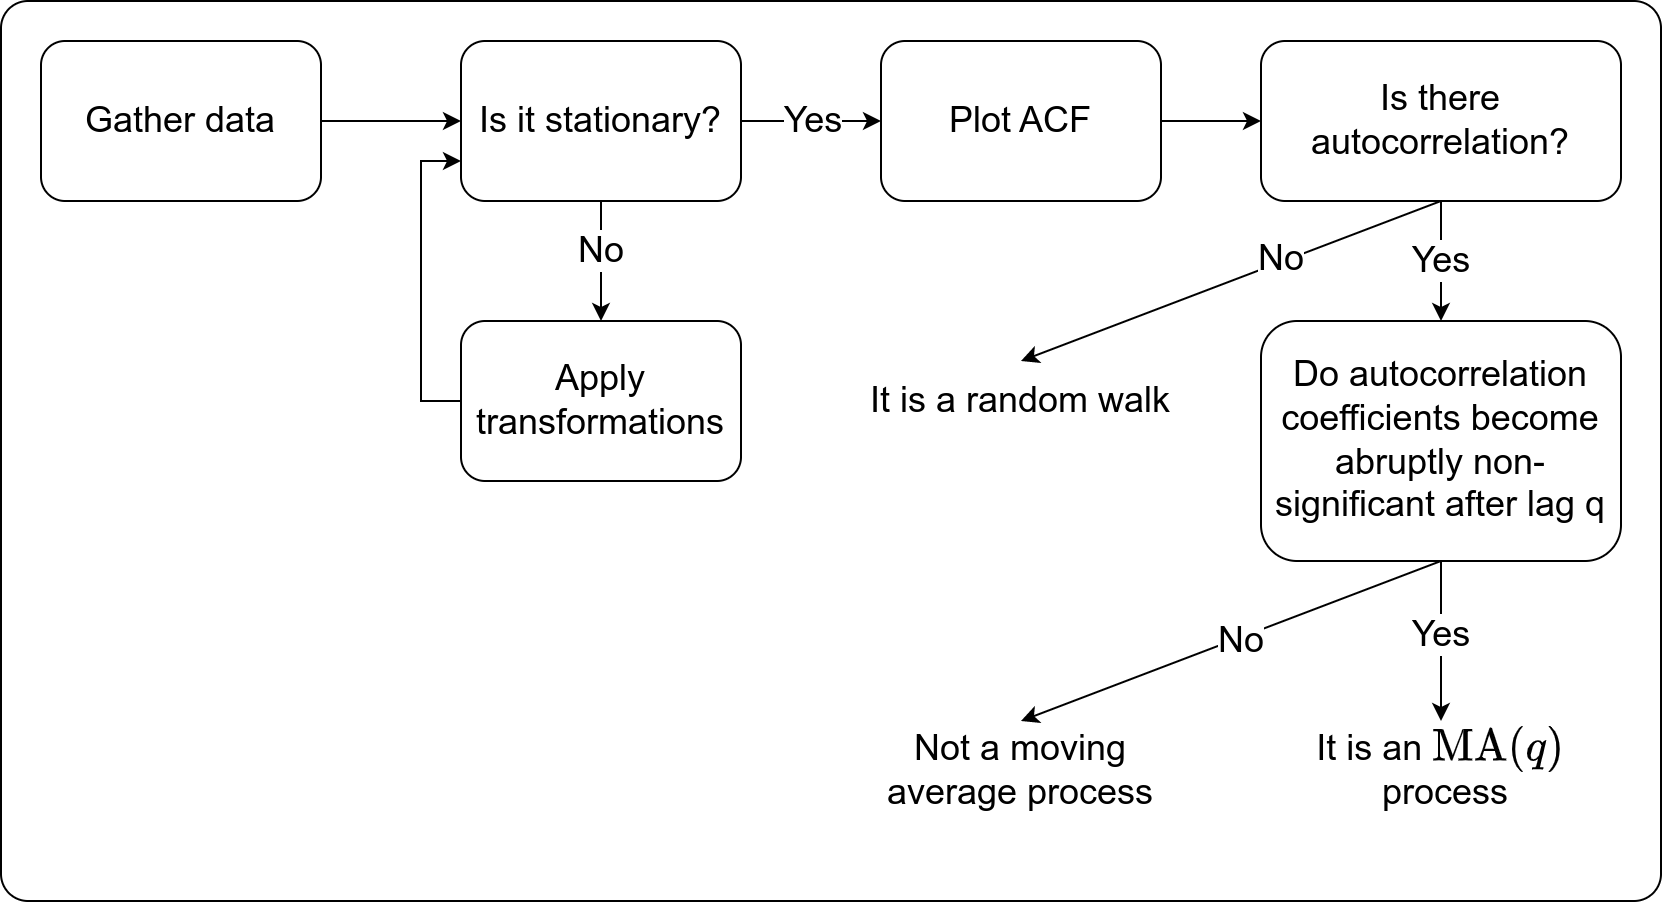

The diagram above was exported from draw.io. Its source (the exported page's mxGraphModel, read from the mxfile embedded in the PNG):
<mxGraphModel dx="939" dy="588" grid="1" gridSize="10" guides="1" tooltips="1" connect="1" arrows="1" fold="1" page="1" pageScale="1" pageWidth="850" pageHeight="1100" math="1" shadow="0">
  <root>
    <mxCell id="0" />
    <mxCell id="1" parent="0" />
    <mxCell id="2" value="" style="rounded=1;whiteSpace=wrap;html=1;fillColor=none;arcSize=3;" vertex="1" parent="1">
      <mxGeometry x="10" y="60" width="830" height="450" as="geometry" />
    </mxCell>
    <mxCell id="3" style="edgeStyle=orthogonalEdgeStyle;rounded=0;orthogonalLoop=1;jettySize=auto;html=1;exitX=1;exitY=0.5;exitDx=0;exitDy=0;entryX=0;entryY=0.5;entryDx=0;entryDy=0;" edge="1" source="4" target="9" parent="1">
      <mxGeometry relative="1" as="geometry" />
    </mxCell>
    <mxCell id="4" value="&lt;font style=&quot;font-size: 18px;&quot;&gt;Gather data&lt;/font&gt;" style="rounded=1;whiteSpace=wrap;html=1;" vertex="1" parent="1">
      <mxGeometry x="30" y="80" width="140" height="80" as="geometry" />
    </mxCell>
    <mxCell id="5" style="edgeStyle=orthogonalEdgeStyle;rounded=0;orthogonalLoop=1;jettySize=auto;html=1;exitX=1;exitY=0.5;exitDx=0;exitDy=0;entryX=0;entryY=0.5;entryDx=0;entryDy=0;spacing=12;" edge="1" source="9" target="11" parent="1">
      <mxGeometry relative="1" as="geometry">
        <Array as="points">
          <mxPoint x="430" y="120" />
          <mxPoint x="430" y="120" />
        </Array>
      </mxGeometry>
    </mxCell>
    <mxCell id="6" value="&lt;font style=&quot;font-size: 18px;&quot;&gt;Yes&lt;/font&gt;" style="edgeLabel;html=1;align=center;verticalAlign=middle;resizable=0;points=[];spacing=3;spacingLeft=0;" vertex="1" connectable="0" parent="5">
      <mxGeometry x="-0.1853" relative="1" as="geometry">
        <mxPoint x="7" as="offset" />
      </mxGeometry>
    </mxCell>
    <mxCell id="7" style="edgeStyle=orthogonalEdgeStyle;rounded=0;orthogonalLoop=1;jettySize=auto;html=1;exitX=0.5;exitY=1;exitDx=0;exitDy=0;entryX=0.5;entryY=0;entryDx=0;entryDy=0;" edge="1" source="9" target="13" parent="1">
      <mxGeometry relative="1" as="geometry" />
    </mxCell>
    <mxCell id="8" value="&lt;font style=&quot;font-size: 18px;&quot;&gt;No&lt;/font&gt;" style="edgeLabel;html=1;align=center;verticalAlign=middle;resizable=0;points=[];" vertex="1" connectable="0" parent="7">
      <mxGeometry x="-0.1667" relative="1" as="geometry">
        <mxPoint as="offset" />
      </mxGeometry>
    </mxCell>
    <mxCell id="9" value="&lt;font style=&quot;font-size: 18px;&quot;&gt;Is it stationary?&lt;/font&gt;" style="rounded=1;whiteSpace=wrap;html=1;" vertex="1" parent="1">
      <mxGeometry x="240" y="80" width="140" height="80" as="geometry" />
    </mxCell>
    <mxCell id="10" style="edgeStyle=orthogonalEdgeStyle;rounded=0;orthogonalLoop=1;jettySize=auto;html=1;exitX=1;exitY=0.5;exitDx=0;exitDy=0;entryX=0;entryY=0.5;entryDx=0;entryDy=0;" edge="1" source="11" target="17" parent="1">
      <mxGeometry relative="1" as="geometry" />
    </mxCell>
    <mxCell id="11" value="&lt;font style=&quot;font-size: 18px;&quot;&gt;Plot ACF&lt;/font&gt;" style="rounded=1;whiteSpace=wrap;html=1;" vertex="1" parent="1">
      <mxGeometry x="450" y="80" width="140" height="80" as="geometry" />
    </mxCell>
    <mxCell id="12" style="edgeStyle=orthogonalEdgeStyle;rounded=0;orthogonalLoop=1;jettySize=auto;html=1;exitX=0;exitY=0.5;exitDx=0;exitDy=0;entryX=0;entryY=0.75;entryDx=0;entryDy=0;" edge="1" source="13" target="9" parent="1">
      <mxGeometry relative="1" as="geometry" />
    </mxCell>
    <mxCell id="13" value="&lt;font style=&quot;font-size: 18px;&quot;&gt;Apply transformations&lt;/font&gt;" style="rounded=1;whiteSpace=wrap;html=1;" vertex="1" parent="1">
      <mxGeometry x="240" y="220" width="140" height="80" as="geometry" />
    </mxCell>
    <mxCell id="14" value="&lt;font style=&quot;font-size: 18px;&quot;&gt;No&lt;/font&gt;" style="rounded=0;orthogonalLoop=1;jettySize=auto;html=1;exitX=0.5;exitY=1;exitDx=0;exitDy=0;entryX=0.5;entryY=0;entryDx=0;entryDy=0;" edge="1" source="17" target="18" parent="1">
      <mxGeometry x="-0.2396" relative="1" as="geometry">
        <mxPoint y="-1" as="offset" />
      </mxGeometry>
    </mxCell>
    <mxCell id="15" style="rounded=0;orthogonalLoop=1;jettySize=auto;html=1;exitX=0.5;exitY=1;exitDx=0;exitDy=0;entryX=0.5;entryY=0;entryDx=0;entryDy=0;" edge="1" source="17" target="19" parent="1">
      <mxGeometry relative="1" as="geometry">
        <mxPoint x="748.5714285714287" y="280" as="targetPoint" />
      </mxGeometry>
    </mxCell>
    <mxCell id="16" value="&lt;span style=&quot;font-size: 18px;&quot;&gt;Yes&lt;/span&gt;" style="edgeLabel;html=1;align=center;verticalAlign=middle;resizable=0;points=[];" vertex="1" connectable="0" parent="15">
      <mxGeometry x="-0.2772" y="-1" relative="1" as="geometry">
        <mxPoint x="1" y="8" as="offset" />
      </mxGeometry>
    </mxCell>
    <mxCell id="17" value="&lt;font style=&quot;font-size: 18px;&quot;&gt;Is there autocorrelation?&lt;/font&gt;" style="rounded=1;whiteSpace=wrap;html=1;" vertex="1" parent="1">
      <mxGeometry x="640" y="80" width="180" height="80" as="geometry" />
    </mxCell>
    <mxCell id="18" value="&lt;span style=&quot;font-size: 18px;&quot;&gt;It is a random walk&lt;/span&gt;" style="text;html=1;strokeColor=none;fillColor=none;align=center;verticalAlign=middle;whiteSpace=wrap;rounded=0;" vertex="1" parent="1">
      <mxGeometry x="440" y="240" width="160" height="40" as="geometry" />
    </mxCell>
    <mxCell id="19" value="&lt;font style=&quot;font-size: 18px;&quot;&gt;Do autocorrelation coefficients become abruptly non-significant after lag q&lt;/font&gt;" style="rounded=1;whiteSpace=wrap;html=1;" vertex="1" parent="1">
      <mxGeometry x="640" y="220" width="180" height="120" as="geometry" />
    </mxCell>
    <mxCell id="20" value="&lt;font style=&quot;font-size: 18px;&quot;&gt;No&lt;/font&gt;" style="rounded=0;orthogonalLoop=1;jettySize=auto;html=1;entryX=0.5;entryY=0;entryDx=0;entryDy=0;exitX=0.5;exitY=1;exitDx=0;exitDy=0;" edge="1" source="19" target="21" parent="1">
      <mxGeometry x="-0.0416" y="2" relative="1" as="geometry">
        <mxPoint x="730" y="340" as="sourcePoint" />
        <mxPoint x="520" y="420" as="targetPoint" />
        <mxPoint as="offset" />
      </mxGeometry>
    </mxCell>
    <mxCell id="21" value="&lt;span style=&quot;font-size: 18px;&quot;&gt;Not a moving average process&lt;/span&gt;" style="text;html=1;strokeColor=none;fillColor=none;align=center;verticalAlign=middle;whiteSpace=wrap;rounded=0;" vertex="1" parent="1">
      <mxGeometry x="440" y="420" width="160" height="50" as="geometry" />
    </mxCell>
    <mxCell id="22" value="&lt;span style=&quot;font-size: 18px;&quot;&gt;It is an \(\text{MA}(q)\)&amp;nbsp;process&lt;/span&gt;" style="text;html=1;strokeColor=none;fillColor=none;align=center;verticalAlign=middle;whiteSpace=wrap;rounded=0;" vertex="1" parent="1">
      <mxGeometry x="650" y="420" width="160" height="50" as="geometry" />
    </mxCell>
    <mxCell id="23" style="rounded=0;orthogonalLoop=1;jettySize=auto;html=1;exitX=0.5;exitY=1;exitDx=0;exitDy=0;entryX=0.5;entryY=0;entryDx=0;entryDy=0;" edge="1" source="19" target="22" parent="1">
      <mxGeometry relative="1" as="geometry">
        <mxPoint x="750" y="370" as="sourcePoint" />
        <mxPoint x="750" y="430" as="targetPoint" />
      </mxGeometry>
    </mxCell>
    <mxCell id="24" value="&lt;span style=&quot;font-size: 18px;&quot;&gt;Yes&lt;/span&gt;" style="edgeLabel;html=1;align=center;verticalAlign=middle;resizable=0;points=[];" vertex="1" connectable="0" parent="23">
      <mxGeometry x="-0.2772" y="-1" relative="1" as="geometry">
        <mxPoint x="1" y="8" as="offset" />
      </mxGeometry>
    </mxCell>
  </root>
</mxGraphModel>